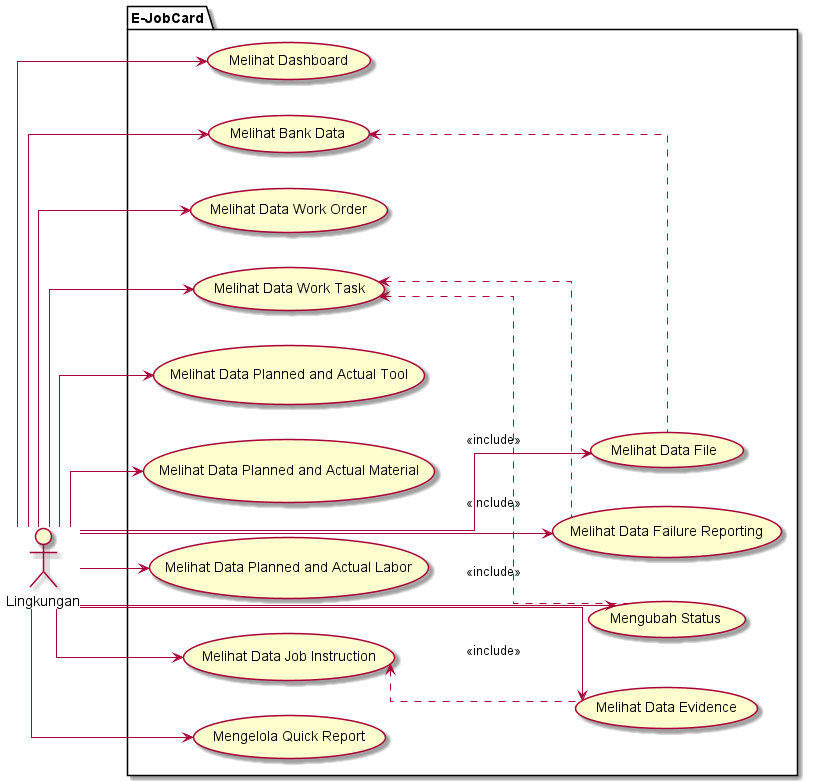

The diagram above was rendered by PlantUML. Its source (embedded in the PNG):
@startuml
left to right direction
skinparam linetype ortho

actor "Lingkungan" as super_user
'actor "Planner" as planner
'actor "KorBid" as korbid
'actor "K3" as k3l
'actor "PTW" as ptw
'actor "Teknisi" as teknisi
'actor "QC" as qc
'actor "Start Up" as startup
'actor "PM" as pm
'actor "Review" as review
'actor "Lingkungan" as lingkungan

package "E-JobCard"{
    ' Master
    usecase "Melihat Dashboard" as dashboard
    usecase "Melihat Bank Data" as bank_data
        usecase "Melihat Data File" as file
    usecase "Melihat Data Work Order" as work_order
    usecase "Melihat Data Work Task" as work_task
        usecase "Melihat Data Failure Reporting" as failure_reporting
    usecase "Melihat Data Planned and Actual Tool" as planned_tool
    usecase "Melihat Data Planned and Actual Material" as planned_material
    usecase "Melihat Data Planned and Actual Labor" as planned_labor
    usecase "Melihat Data Job Instruction" as job_instruction
        usecase "Melihat Data Evidence" as evidence
    usecase "Mengelola Quick Report" as quick_report
    usecase "Mengubah Status" as update_status
}

work_task <.. failure_reporting : <<include>>
job_instruction <.. evidence : <<include>>
bank_data <.. file : <<include>>
work_task <.. update_status : <<include>>

super_user --> planned_tool
super_user --> planned_material
super_user --> planned_labor
super_user --> work_order
super_user --> work_task
super_user --> dashboard
super_user --> job_instruction
super_user --> quick_report
super_user --> evidence
super_user --> failure_reporting
super_user --> bank_data
super_user --> file
super_user --> update_status
@enduml